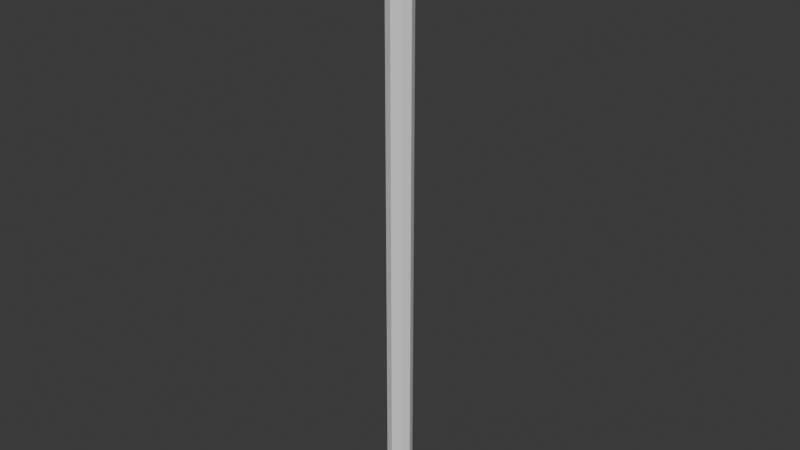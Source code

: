# Source: Rope.blend  (saved by Blender 4.3.34; exported with 4.5.12 LTS)
import bpy
from mathutils import Matrix  # noqa: F401  (used for matrix-valued properties, if any)

bpy.ops.wm.read_factory_settings(use_empty=True)
scene = bpy.context.scene
scene.name = 'Scene'

# ---- collections
col_collection = bpy.data.collections.new('Collection'); scene.collection.children.link(col_collection)

# ---- world
world_world = bpy.data.worlds.new('World'); scene.world = world_world
world_world.use_nodes = True; world_world.node_tree.nodes.clear()
_N = world_world.node_tree.nodes; _L = world_world.node_tree.links
n0 = _N.new('ShaderNodeOutputWorld'); n0.name = 'World Output'; n0.location = (300, 300)
n1 = _N.new('ShaderNodeBackground'); n1.name = 'Background'; n1.location = (10, 300)
n1.inputs[0].default_value = (0.05088, 0.05088, 0.05088, 1.0)
_L.new(n1.outputs[0], n0.inputs[0])
n0.is_active_output = True
world_world.color = (0.05088, 0.05088, 0.05088)
world_world.sun_shadow_jitter_overblur = 0.0

# ---- meshes
me_cylinder_001 = bpy.data.meshes.new('Cylinder.001')
me_cylinder_001.from_pydata([(0.0, 0.1061, 0.0), (0.0, 0.1061, 5.212), (0.075, 0.075, 0.0), (0.075, 0.075, 5.212), (0.1061, 0.0, 0.0), (0.1061, 0.0, 5.212), (0.075, -0.075, 0.0), (0.075, -0.075, 5.212), (0.0, -0.1061, 0.0), (0.0, -0.1061, 5.212), (-0.075, -0.075, 0.0), (-0.075, -0.075, 5.212), (-0.1061, 0.0, 0.0), (-0.1061, 0.0, 5.212), (-0.075, 0.075, 0.0), (-0.075, 0.075, 5.212), (0.0, 0.1061, 0.4343), (0.0, 0.1061, 0.8687), (0.0, 0.1061, 1.303), (0.0, 0.1061, 1.737), (0.0, 0.1061, 2.172), (0.0, 0.1061, 2.606), (0.0, 0.1061, 3.04), (0.0, 0.1061, 3.475), (0.0, 0.1061, 3.909), (0.0, 0.1061, 4.343), (0.0, 0.1061, 4.778), (0.075, 0.075, 4.778), (0.075, 0.075, 4.343), (0.075, 0.075, 3.909), (0.075, 0.075, 3.475), (0.075, 0.075, 3.04), (0.075, 0.075, 2.606), (0.075, 0.075, 2.172), (0.075, 0.075, 1.737), (0.075, 0.075, 1.303), (0.075, 0.075, 0.8687), (0.075, 0.075, 0.4343), (0.1061, 0.0, 4.778), (0.1061, 0.0, 4.343), (0.1061, 0.0, 3.909), (0.1061, 0.0, 3.475), (0.1061, 0.0, 3.04), (0.1061, 0.0, 2.606), (0.1061, 0.0, 2.172), (0.1061, 0.0, 1.737), (0.1061, 0.0, 1.303), (0.1061, 0.0, 0.8687), (0.1061, 0.0, 0.4343), (0.075, -0.075, 4.778), (0.075, -0.075, 4.343), (0.075, -0.075, 3.909), (0.075, -0.075, 3.475), (0.075, -0.075, 3.04), (0.075, -0.075, 2.606), (0.075, -0.075, 2.172), (0.075, -0.075, 1.737), (0.075, -0.075, 1.303), (0.075, -0.075, 0.8687), (0.075, -0.075, 0.4343), (0.0, -0.1061, 4.778), (0.0, -0.1061, 4.343), (0.0, -0.1061, 3.909), (0.0, -0.1061, 3.475), (0.0, -0.1061, 3.04), (0.0, -0.1061, 2.606), (0.0, -0.1061, 2.172), (0.0, -0.1061, 1.737), (0.0, -0.1061, 1.303), (0.0, -0.1061, 0.8687), (0.0, -0.1061, 0.4343), (-0.075, -0.075, 4.778), (-0.075, -0.075, 4.343), (-0.075, -0.075, 3.909), (-0.075, -0.075, 3.475), (-0.075, -0.075, 3.04), (-0.075, -0.075, 2.606), (-0.075, -0.075, 2.172), (-0.075, -0.075, 1.737), (-0.075, -0.075, 1.303), (-0.075, -0.075, 0.8687), (-0.075, -0.075, 0.4343), (-0.1061, 0.0, 4.778), (-0.1061, 0.0, 4.343), (-0.1061, 0.0, 3.909), (-0.1061, 0.0, 3.475), (-0.1061, 0.0, 3.04), (-0.1061, 0.0, 2.606), (-0.1061, 0.0, 2.172), (-0.1061, 0.0, 1.737), (-0.1061, 0.0, 1.303), (-0.1061, 0.0, 0.8687), (-0.1061, 0.0, 0.4343), (-0.075, 0.075, 4.778), (-0.075, 0.075, 4.343), (-0.075, 0.075, 3.909), (-0.075, 0.075, 3.475), (-0.075, 0.075, 3.04), (-0.075, 0.075, 2.606), (-0.075, 0.075, 2.172), (-0.075, 0.075, 1.737), (-0.075, 0.075, 1.303), (-0.075, 0.075, 0.8687), (-0.075, 0.075, 0.4343)], [], [(26, 1, 3, 27), (27, 3, 5, 38), (38, 5, 7, 49), (49, 7, 9, 60), (60, 9, 11, 71), (71, 11, 13, 82), (3, 1, 15, 13, 11, 9, 7, 5), (82, 13, 15, 93), (93, 15, 1, 26), (0, 2, 4, 6, 8, 10, 12, 14), (14, 103, 16, 0), (103, 102, 17, 16), (102, 101, 18, 17), (101, 100, 19, 18), (100, 99, 20, 19), (99, 98, 21, 20), (98, 97, 22, 21), (97, 96, 23, 22), (96, 95, 24, 23), (95, 94, 25, 24), (94, 93, 26, 25), (12, 92, 103, 14), (92, 91, 102, 103), (91, 90, 101, 102), (90, 89, 100, 101), (89, 88, 99, 100), (88, 87, 98, 99), (87, 86, 97, 98), (86, 85, 96, 97), (85, 84, 95, 96), (84, 83, 94, 95), (83, 82, 93, 94), (10, 81, 92, 12), (81, 80, 91, 92), (80, 79, 90, 91), (79, 78, 89, 90), (78, 77, 88, 89), (77, 76, 87, 88), (76, 75, 86, 87), (75, 74, 85, 86), (74, 73, 84, 85), (73, 72, 83, 84), (72, 71, 82, 83), (8, 70, 81, 10), (70, 69, 80, 81), (69, 68, 79, 80), (68, 67, 78, 79), (67, 66, 77, 78), (66, 65, 76, 77), (65, 64, 75, 76), (64, 63, 74, 75), (63, 62, 73, 74), (62, 61, 72, 73), (61, 60, 71, 72), (6, 59, 70, 8), (59, 58, 69, 70), (58, 57, 68, 69), (57, 56, 67, 68), (56, 55, 66, 67), (55, 54, 65, 66), (54, 53, 64, 65), (53, 52, 63, 64), (52, 51, 62, 63), (51, 50, 61, 62), (50, 49, 60, 61), (4, 48, 59, 6), (48, 47, 58, 59), (47, 46, 57, 58), (46, 45, 56, 57), (45, 44, 55, 56), (44, 43, 54, 55), (43, 42, 53, 54), (42, 41, 52, 53), (41, 40, 51, 52), (40, 39, 50, 51), (39, 38, 49, 50), (2, 37, 48, 4), (37, 36, 47, 48), (36, 35, 46, 47), (35, 34, 45, 46), (34, 33, 44, 45), (33, 32, 43, 44), (32, 31, 42, 43), (31, 30, 41, 42), (30, 29, 40, 41), (29, 28, 39, 40), (28, 27, 38, 39), (0, 16, 37, 2), (16, 17, 36, 37), (17, 18, 35, 36), (18, 19, 34, 35), (19, 20, 33, 34), (20, 21, 32, 33), (21, 22, 31, 32), (22, 23, 30, 31), (23, 24, 29, 30), (24, 25, 28, 29), (25, 26, 27, 28)])
_uv = me_cylinder_001.uv_layers.new(name='UVMap')
_uv.uv.foreach_set('vector', [1.0, 0.9583, 1.0, 1.0, 0.875, 1.0, 0.875, 0.9583, 0.875, 0.9583, 0.875, 1.0, 0.75, 1.0, 0.75, 0.9583, 0.75, 0.9583, 0.75, 1.0, 0.625, 1.0, 0.625, 0.9583, 0.625, 0.9583, 0.625, 1.0, 0.5, 1.0, 0.5, 0.9583, 0.5, 0.9583, 0.5, 1.0, 0.375, 1.0, 0.375, 0.9583, 0.375, 0.9583, 0.375, 1.0, 0.25, 1.0, 0.25, 0.9583, 0.4197, 0.4197, 0.25, 0.49, 0.08029, 0.4197, 0.01, 0.25, 0.08029, 0.08029, 0.25, 0.01, 0.4197, 0.08029, 0.49, 0.25, 0.25, 0.9583, 0.25, 1.0, 0.125, 1.0, 0.125, 0.9583, 0.125, 0.9583, 0.125, 1.0, 0.0, 1.0, 0.0, 0.9583, 0.75, 0.49, 0.9197, 0.4197, 0.99, 0.25, 0.9197, 0.08029, 0.75, 0.01, 0.5803, 0.08029, 0.51, 0.25, 0.5803, 0.4197, 0.125, 0.5, 0.125, 0.5417, 0.0, 0.5417, 0.0, 0.5, 0.125, 0.5417, 0.125, 0.5833, 0.0, 0.5833, 0.0, 0.5417, 0.125, 0.5833, 0.125, 0.625, 0.0, 0.625, 0.0, 0.5833, 0.125, 0.625, 0.125, 0.6667, 0.0, 0.6667, 0.0, 0.625, 0.125, 0.6667, 0.125, 0.7083, 0.0, 0.7083, 0.0, 0.6667, 0.125, 0.7083, 0.125, 0.75, 0.0, 0.75, 0.0, 0.7083, 0.125, 0.75, 0.125, 0.7917, 0.0, 0.7917, 0.0, 0.75, 0.125, 0.7917, 0.125, 0.8333, 0.0, 0.8333, 0.0, 0.7917, 0.125, 0.8333, 0.125, 0.875, 0.0, 0.875, 0.0, 0.8333, 0.125, 0.875, 0.125, 0.9167, 0.0, 0.9167, 0.0, 0.875, 0.125, 0.9167, 0.125, 0.9583, 0.0, 0.9583, 0.0, 0.9167, 0.25, 0.5, 0.25, 0.5417, 0.125, 0.5417, 0.125, 0.5, 0.25, 0.5417, 0.25, 0.5833, 0.125, 0.5833, 0.125, 0.5417, 0.25, 0.5833, 0.25, 0.625, 0.125, 0.625, 0.125, 0.5833, 0.25, 0.625, 0.25, 0.6667, 0.125, 0.6667, 0.125, 0.625, 0.25, 0.6667, 0.25, 0.7083, 0.125, 0.7083, 0.125, 0.6667, 0.25, 0.7083, 0.25, 0.75, 0.125, 0.75, 0.125, 0.7083, 0.25, 0.75, 0.25, 0.7917, 0.125, 0.7917, 0.125, 0.75, 0.25, 0.7917, 0.25, 0.8333, 0.125, 0.8333, 0.125, 0.7917, 0.25, 0.8333, 0.25, 0.875, 0.125, 0.875, 0.125, 0.8333, 0.25, 0.875, 0.25, 0.9167, 0.125, 0.9167, 0.125, 0.875, 0.25, 0.9167, 0.25, 0.9583, 0.125, 0.9583, 0.125, 0.9167, 0.375, 0.5, 0.375, 0.5417, 0.25, 0.5417, 0.25, 0.5, 0.375, 0.5417, 0.375, 0.5833, 0.25, 0.5833, 0.25, 0.5417, 0.375, 0.5833, 0.375, 0.625, 0.25, 0.625, 0.25, 0.5833, 0.375, 0.625, 0.375, 0.6667, 0.25, 0.6667, 0.25, 0.625, 0.375, 0.6667, 0.375, 0.7083, 0.25, 0.7083, 0.25, 0.6667, 0.375, 0.7083, 0.375, 0.75, 0.25, 0.75, 0.25, 0.7083, 0.375, 0.75, 0.375, 0.7917, 0.25, 0.7917, 0.25, 0.75, 0.375, 0.7917, 0.375, 0.8333, 0.25, 0.8333, 0.25, 0.7917, 0.375, 0.8333, 0.375, 0.875, 0.25, 0.875, 0.25, 0.8333, 0.375, 0.875, 0.375, 0.9167, 0.25, 0.9167, 0.25, 0.875, 0.375, 0.9167, 0.375, 0.9583, 0.25, 0.9583, 0.25, 0.9167, 0.5, 0.5, 0.5, 0.5417, 0.375, 0.5417, 0.375, 0.5, 0.5, 0.5417, 0.5, 0.5833, 0.375, 0.5833, 0.375, 0.5417, 0.5, 0.5833, 0.5, 0.625, 0.375, 0.625, 0.375, 0.5833, 0.5, 0.625, 0.5, 0.6667, 0.375, 0.6667, 0.375, 0.625, 0.5, 0.6667, 0.5, 0.7083, 0.375, 0.7083, 0.375, 0.6667, 0.5, 0.7083, 0.5, 0.75, 0.375, 0.75, 0.375, 0.7083, 0.5, 0.75, 0.5, 0.7917, 0.375, 0.7917, 0.375, 0.75, 0.5, 0.7917, 0.5, 0.8333, 0.375, 0.8333, 0.375, 0.7917, 0.5, 0.8333, 0.5, 0.875, 0.375, 0.875, 0.375, 0.8333, 0.5, 0.875, 0.5, 0.9167, 0.375, 0.9167, 0.375, 0.875, 0.5, 0.9167, 0.5, 0.9583, 0.375, 0.9583, 0.375, 0.9167, 0.625, 0.5, 0.625, 0.5417, 0.5, 0.5417, 0.5, 0.5, 0.625, 0.5417, 0.625, 0.5833, 0.5, 0.5833, 0.5, 0.5417, 0.625, 0.5833, 0.625, 0.625, 0.5, 0.625, 0.5, 0.5833, 0.625, 0.625, 0.625, 0.6667, 0.5, 0.6667, 0.5, 0.625, 0.625, 0.6667, 0.625, 0.7083, 0.5, 0.7083, 0.5, 0.6667, 0.625, 0.7083, 0.625, 0.75, 0.5, 0.75, 0.5, 0.7083, 0.625, 0.75, 0.625, 0.7917, 0.5, 0.7917, 0.5, 0.75, 0.625, 0.7917, 0.625, 0.8333, 0.5, 0.8333, 0.5, 0.7917, 0.625, 0.8333, 0.625, 0.875, 0.5, 0.875, 0.5, 0.8333, 0.625, 0.875, 0.625, 0.9167, 0.5, 0.9167, 0.5, 0.875, 0.625, 0.9167, 0.625, 0.9583, 0.5, 0.9583, 0.5, 0.9167, 0.75, 0.5, 0.75, 0.5417, 0.625, 0.5417, 0.625, 0.5, 0.75, 0.5417, 0.75, 0.5833, 0.625, 0.5833, 0.625, 0.5417, 0.75, 0.5833, 0.75, 0.625, 0.625, 0.625, 0.625, 0.5833, 0.75, 0.625, 0.75, 0.6667, 0.625, 0.6667, 0.625, 0.625, 0.75, 0.6667, 0.75, 0.7083, 0.625, 0.7083, 0.625, 0.6667, 0.75, 0.7083, 0.75, 0.75, 0.625, 0.75, 0.625, 0.7083, 0.75, 0.75, 0.75, 0.7917, 0.625, 0.7917, 0.625, 0.75, 0.75, 0.7917, 0.75, 0.8333, 0.625, 0.8333, 0.625, 0.7917, 0.75, 0.8333, 0.75, 0.875, 0.625, 0.875, 0.625, 0.8333, 0.75, 0.875, 0.75, 0.9167, 0.625, 0.9167, 0.625, 0.875, 0.75, 0.9167, 0.75, 0.9583, 0.625, 0.9583, 0.625, 0.9167, 0.875, 0.5, 0.875, 0.5417, 0.75, 0.5417, 0.75, 0.5, 0.875, 0.5417, 0.875, 0.5833, 0.75, 0.5833, 0.75, 0.5417, 0.875, 0.5833, 0.875, 0.625, 0.75, 0.625, 0.75, 0.5833, 0.875, 0.625, 0.875, 0.6667, 0.75, 0.6667, 0.75, 0.625, 0.875, 0.6667, 0.875, 0.7083, 0.75, 0.7083, 0.75, 0.6667, 0.875, 0.7083, 0.875, 0.75, 0.75, 0.75, 0.75, 0.7083, 0.875, 0.75, 0.875, 0.7917, 0.75, 0.7917, 0.75, 0.75, 0.875, 0.7917, 0.875, 0.8333, 0.75, 0.8333, 0.75, 0.7917, 0.875, 0.8333, 0.875, 0.875, 0.75, 0.875, 0.75, 0.8333, 0.875, 0.875, 0.875, 0.9167, 0.75, 0.9167, 0.75, 0.875, 0.875, 0.9167, 0.875, 0.9583, 0.75, 0.9583, 0.75, 0.9167, 1.0, 0.5, 1.0, 0.5417, 0.875, 0.5417, 0.875, 0.5, 1.0, 0.5417, 1.0, 0.5833, 0.875, 0.5833, 0.875, 0.5417, 1.0, 0.5833, 1.0, 0.625, 0.875, 0.625, 0.875, 0.5833, 1.0, 0.625, 1.0, 0.6667, 0.875, 0.6667, 0.875, 0.625, 1.0, 0.6667, 1.0, 0.7083, 0.875, 0.7083, 0.875, 0.6667, 1.0, 0.7083, 1.0, 0.75, 0.875, 0.75, 0.875, 0.7083, 1.0, 0.75, 1.0, 0.7917, 0.875, 0.7917, 0.875, 0.75, 1.0, 0.7917, 1.0, 0.8333, 0.875, 0.8333, 0.875, 0.7917, 1.0, 0.8333, 1.0, 0.875, 0.875, 0.875, 0.875, 0.8333, 1.0, 0.875, 1.0, 0.9167, 0.875, 0.9167, 0.875, 0.875, 1.0, 0.9167, 1.0, 0.9583, 0.875, 0.9583, 0.875, 0.9167])
me_cylinder_001.update()
arm_armature_001 = bpy.data.armatures.new('Armature.001')  # bones are not reproduced

# ---- objects
ob_cylinder = bpy.data.objects.new('Cylinder', me_cylinder_001)
ob_rope_armature = bpy.data.objects.new('Rope_Armature', arm_armature_001)

# ---- transforms, parenting, visibility, modifiers, constraints
ob_cylinder.parent = ob_rope_armature
ob_cylinder.location = (0.0, 0.0, 0.0)
_vg = ob_cylinder.vertex_groups.new(name='Bone')
for _i, _w in zip([0, 2, 4, 6, 8, 10, 12, 14, 16, 17, 36, 37, 47, 48, 58, 59, 69, 70, 80, 81, 91, 92, 102, 103], [1.0, 1.0, 1.0, 1.0, 1.0, 1.0, 1.0, 1.0, 0.9998, 0.9857, 0.9857, 0.9998, 0.9857, 0.9998, 0.9857, 0.9998, 0.9857, 0.9998, 0.9857, 0.9998, 0.9857, 0.9998, 0.9857, 0.9998]): _vg.add([_i], _w, 'REPLACE')
_vg = ob_cylinder.vertex_groups.new(name='Bone.001')
for _i, _w in zip([18, 35, 46, 57, 68, 79, 90, 101], [0.9715, 0.9715, 0.9715, 0.9715, 0.9715, 0.9715, 0.9715, 0.9715]): _vg.add([_i], _w, 'REPLACE')
_vg = ob_cylinder.vertex_groups.new(name='Bone.002')
for _i, _w in zip([19, 20, 33, 34, 44, 45, 55, 56, 66, 67, 77, 78, 88, 89, 99, 100], [0.9855, 0.9855, 0.9855, 0.9855, 0.9855, 0.9855, 0.9855, 0.9855, 0.9855, 0.9855, 0.9855, 0.9855, 0.9855, 0.9855, 0.9855, 0.9855]): _vg.add([_i], _w, 'REPLACE')
_vg = ob_cylinder.vertex_groups.new(name='Bone.003')
for _i, _w in zip([21, 22, 23, 30, 31, 32, 41, 42, 43, 52, 53, 54, 63, 64, 65, 74, 75, 76, 85, 86, 87, 96, 97, 98], [0.9857, 0.9996, 0.9857, 0.9857, 0.9996, 0.9857, 0.9857, 0.9996, 0.9857, 0.9857, 0.9996, 0.9857, 0.9857, 0.9996, 0.9857, 0.9857, 0.9996, 0.9857, 0.9857, 0.9996, 0.9857, 0.9857, 0.9996, 0.9857]): _vg.add([_i], _w, 'REPLACE')
_vg = ob_cylinder.vertex_groups.new(name='Bone.004')
for _i, _w in zip([24, 29, 40, 51, 62, 73, 84, 95], [0.9715, 0.9715, 0.9715, 0.9715, 0.9715, 0.9715, 0.9715, 0.9715]): _vg.add([_i], _w, 'REPLACE')
_vg = ob_cylinder.vertex_groups.new(name='Bone.005')
for _i, _w in zip([1, 3, 5, 7, 9, 11, 13, 15, 25, 26, 27, 28, 38, 39, 49, 50, 60, 61, 71, 72, 82, 83, 93, 94], [1.0, 1.0, 1.0, 1.0, 1.0, 1.0, 1.0, 1.0, 0.9857, 0.9998, 0.9998, 0.9857, 0.9998, 0.9857, 0.9998, 0.9857, 0.9998, 0.9857, 0.9998, 0.9857, 0.9998, 0.9857, 0.9998, 0.9857]): _vg.add([_i], _w, 'REPLACE')
_vg = ob_cylinder.vertex_groups.new(name='Bone.006')
_m = ob_cylinder.modifiers.new('Armature', 'ARMATURE')
_m.object = ob_rope_armature
ob_rope_armature.location = (0.0, 0.0, 0.0)

# ---- collection membership
col_collection.objects.link(ob_cylinder)
col_collection.objects.link(ob_rope_armature)

# ---- scene / render settings (as saved in the file)
scene.frame_start = 1; scene.frame_end = 250; scene.frame_set(1)
scene.render.engine = 'BLENDER_EEVEE_NEXT'
bpy.context.view_layer.update()

# ---- added for rendering (the .blend has no active camera and no usable light): camera, sun
cam_auto = bpy.data.cameras.new('AutoCamera')
cam_auto.lens = 50.0
cam_auto.sensor_width = 36.0
cam_auto.clip_end = 1000.0
ob_auto_camera = bpy.data.objects.new('AutoCamera', cam_auto)
scene.collection.objects.link(ob_auto_camera)
ob_auto_camera.location = (4.83038, -5.79645, 6.47037)
ob_auto_camera.rotation_euler = (1.09748, -7.21219e-08, 0.694738)
scene.camera = ob_auto_camera
light_auto_sun = bpy.data.lights.new('AutoSun', 'SUN')
light_auto_sun.energy = 3.0
light_auto_sun.angle = 0.0523599
ob_auto_sun = bpy.data.objects.new('AutoSun', light_auto_sun)
scene.collection.objects.link(ob_auto_sun)
ob_auto_sun.rotation_euler = (0.872665, 0.174533, 0.523599)
bpy.context.view_layer.update()
